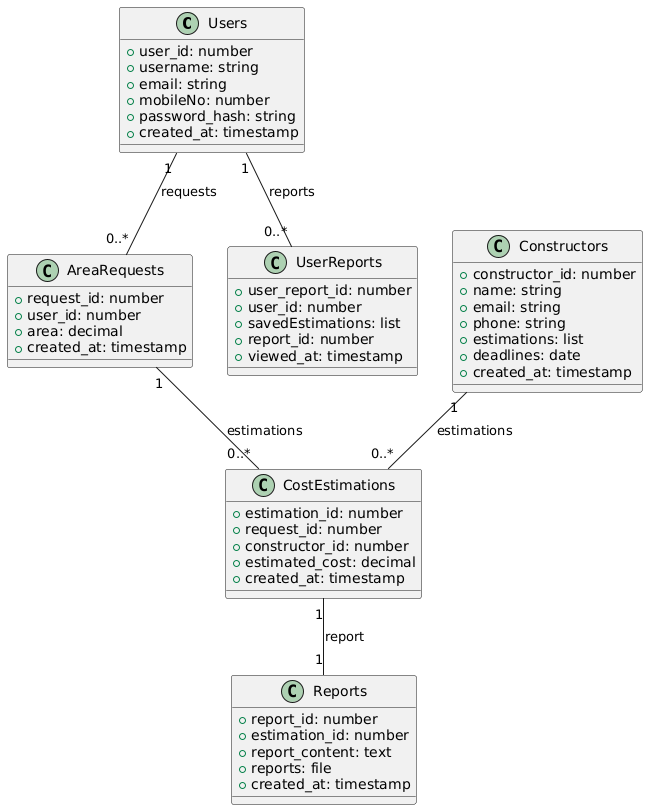

The diagram above was rendered by PlantUML. Its source (embedded in the PNG):
@startuml
class Users {
    + user_id: number
    + username: string
    + email: string
    + mobileNo: number
    + password_hash: string
    + created_at: timestamp
}

class Constructors {
    + constructor_id: number
    + name: string
    + email: string
    + phone: string
    + estimations: list
    + deadlines: date
    + created_at: timestamp
}

class AreaRequests {
    + request_id: number
    + user_id: number
    + area: decimal
    + created_at: timestamp
}

class CostEstimations {
    + estimation_id: number
    + request_id: number
    + constructor_id: number
    + estimated_cost: decimal
    + created_at: timestamp
}

class Reports {
    + report_id: number
    + estimation_id: number
    + report_content: text
    + reports: file
    + created_at: timestamp
}

class UserReports {
    + user_report_id: number
    + user_id: number
    + savedEstimations: list
    + report_id: number
    + viewed_at: timestamp
}

Users "1" -- "0..*" AreaRequests : requests
Users "1" -- "0..*" UserReports : reports
Constructors "1" -- "0..*" CostEstimations : estimations
AreaRequests "1" -- "0..*" CostEstimations : estimations
CostEstimations "1" -- "1" Reports : report
@enduml